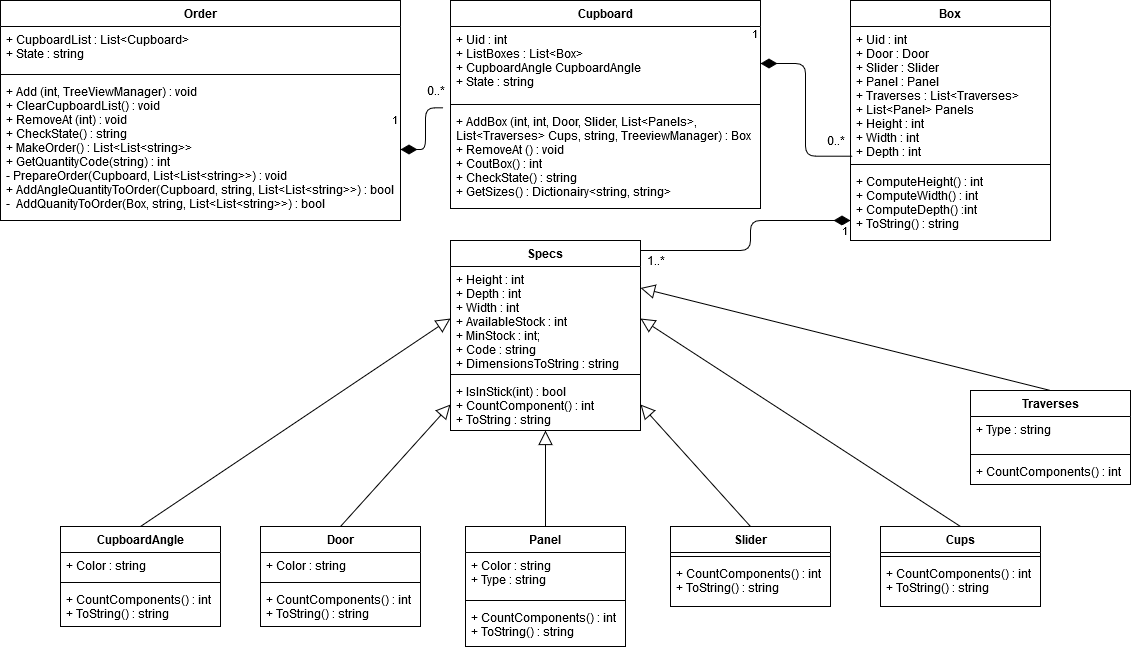

The diagram above was exported from draw.io. Its source (the exported page's mxGraphModel, read from the mxfile embedded in the PNG):
<mxGraphModel dx="1038" dy="575" grid="1" gridSize="10" guides="1" tooltips="1" connect="1" arrows="1" fold="1" page="1" pageScale="1" pageWidth="1169" pageHeight="827" math="0" shadow="0">
  <root>
    <mxCell id="WIyWlLk6GJQsqaUBKTNV-0" />
    <mxCell id="WIyWlLk6GJQsqaUBKTNV-1" parent="WIyWlLk6GJQsqaUBKTNV-0" />
    <mxCell id="aETTbcBO-UHg_RgbIxc2-12" value="1" style="endArrow=none;html=1;endSize=12;startArrow=diamondThin;startSize=14;startFill=1;edgeStyle=orthogonalEdgeStyle;align=left;verticalAlign=bottom;entryX=-0.023;entryY=1.099;entryDx=0;entryDy=0;entryPerimeter=0;endFill=0;" parent="WIyWlLk6GJQsqaUBKTNV-1" source="aETTbcBO-UHg_RgbIxc2-11" target="aETTbcBO-UHg_RgbIxc2-2" edge="1">
      <mxGeometry x="-1" y="22" relative="1" as="geometry">
        <mxPoint x="230" y="101" as="sourcePoint" />
        <mxPoint x="440" y="110" as="targetPoint" />
        <mxPoint x="-10" y="2" as="offset" />
      </mxGeometry>
    </mxCell>
    <mxCell id="aETTbcBO-UHg_RgbIxc2-17" value="1" style="endArrow=none;html=1;endSize=12;startArrow=diamondThin;startSize=14;startFill=1;edgeStyle=orthogonalEdgeStyle;align=left;verticalAlign=bottom;entryX=0.01;entryY=0.968;entryDx=0;entryDy=0;entryPerimeter=0;endFill=0;exitX=1;exitY=0.5;exitDx=0;exitDy=0;" parent="WIyWlLk6GJQsqaUBKTNV-1" source="aETTbcBO-UHg_RgbIxc2-2" target="aETTbcBO-UHg_RgbIxc2-14" edge="1">
      <mxGeometry x="-1" y="22" relative="1" as="geometry">
        <mxPoint x="640" y="111" as="sourcePoint" />
        <mxPoint x="845.4000000000001" y="135.346" as="targetPoint" />
        <mxPoint x="-10" y="2" as="offset" />
      </mxGeometry>
    </mxCell>
    <mxCell id="aETTbcBO-UHg_RgbIxc2-26" value="1" style="endArrow=none;html=1;endSize=12;startArrow=diamondThin;startSize=14;startFill=1;edgeStyle=orthogonalEdgeStyle;align=left;verticalAlign=bottom;endFill=0;" parent="WIyWlLk6GJQsqaUBKTNV-1" target="aETTbcBO-UHg_RgbIxc2-18" edge="1">
      <mxGeometry y="90" relative="1" as="geometry">
        <mxPoint x="860" y="260" as="sourcePoint" />
        <mxPoint x="735.4000000000001" y="204.346" as="targetPoint" />
        <mxPoint as="offset" />
        <Array as="points">
          <mxPoint x="760" y="260" />
          <mxPoint x="760" y="290" />
        </Array>
      </mxGeometry>
    </mxCell>
    <mxCell id="aETTbcBO-UHg_RgbIxc2-50" value="" style="endArrow=none;endFill=0;endSize=12;html=1;exitX=1;exitY=0.5;exitDx=0;exitDy=0;entryX=0.5;entryY=0;entryDx=0;entryDy=0;startSize=12;startArrow=block;startFill=0;" parent="WIyWlLk6GJQsqaUBKTNV-1" source="aETTbcBO-UHg_RgbIxc2-21" target="aETTbcBO-UHg_RgbIxc2-39" edge="1">
      <mxGeometry width="160" relative="1" as="geometry">
        <mxPoint x="290" y="374" as="sourcePoint" />
        <mxPoint x="680" y="430" as="targetPoint" />
      </mxGeometry>
    </mxCell>
    <mxCell id="aETTbcBO-UHg_RgbIxc2-52" value="" style="endArrow=none;endFill=0;endSize=12;html=1;exitX=1;exitY=0.5;exitDx=0;exitDy=0;entryX=0.5;entryY=0;entryDx=0;entryDy=0;startArrow=block;startFill=0;startSize=12;" parent="WIyWlLk6GJQsqaUBKTNV-1" source="aETTbcBO-UHg_RgbIxc2-19" target="aETTbcBO-UHg_RgbIxc2-43" edge="1">
      <mxGeometry width="160" relative="1" as="geometry">
        <mxPoint x="490" y="380" as="sourcePoint" />
        <mxPoint x="640" y="400" as="targetPoint" />
      </mxGeometry>
    </mxCell>
    <mxCell id="aETTbcBO-UHg_RgbIxc2-53" value="" style="endArrow=none;endFill=0;endSize=12;html=1;entryX=0.5;entryY=0;entryDx=0;entryDy=0;startArrow=block;startFill=0;startSize=12;" parent="WIyWlLk6GJQsqaUBKTNV-1" source="aETTbcBO-UHg_RgbIxc2-21" target="aETTbcBO-UHg_RgbIxc2-35" edge="1">
      <mxGeometry width="160" relative="1" as="geometry">
        <mxPoint x="520" y="410" as="sourcePoint" />
        <mxPoint x="610" y="430" as="targetPoint" />
      </mxGeometry>
    </mxCell>
    <mxCell id="aETTbcBO-UHg_RgbIxc2-54" value="" style="endArrow=none;endFill=0;endSize=12;html=1;exitX=0;exitY=0.5;exitDx=0;exitDy=0;entryX=0.5;entryY=0;entryDx=0;entryDy=0;startSize=12;startArrow=block;startFill=0;" parent="WIyWlLk6GJQsqaUBKTNV-1" source="aETTbcBO-UHg_RgbIxc2-21" target="aETTbcBO-UHg_RgbIxc2-31" edge="1">
      <mxGeometry width="160" relative="1" as="geometry">
        <mxPoint x="520" y="400" as="sourcePoint" />
        <mxPoint x="538" y="430" as="targetPoint" />
      </mxGeometry>
    </mxCell>
    <mxCell id="aETTbcBO-UHg_RgbIxc2-55" value="" style="endArrow=none;endFill=0;endSize=12;html=1;entryX=0.5;entryY=0;entryDx=0;entryDy=0;exitX=0;exitY=0.5;exitDx=0;exitDy=0;startArrow=block;startFill=0;startSize=12;" parent="WIyWlLk6GJQsqaUBKTNV-1" source="aETTbcBO-UHg_RgbIxc2-19" target="aETTbcBO-UHg_RgbIxc2-27" edge="1">
      <mxGeometry width="160" relative="1" as="geometry">
        <mxPoint x="460" y="413" as="sourcePoint" />
        <mxPoint x="620" y="413" as="targetPoint" />
      </mxGeometry>
    </mxCell>
    <mxCell id="FKc5Pqdn0euLZDNSttFq-8" value="" style="endArrow=none;endFill=0;endSize=12;html=1;exitX=1;exitY=0.25;exitDx=0;exitDy=0;entryX=0.5;entryY=0;entryDx=0;entryDy=0;startArrow=block;startFill=0;startSize=12;" parent="WIyWlLk6GJQsqaUBKTNV-1" source="aETTbcBO-UHg_RgbIxc2-18" target="FKc5Pqdn0euLZDNSttFq-4" edge="1">
      <mxGeometry width="160" relative="1" as="geometry">
        <mxPoint x="710" y="162" as="sourcePoint" />
        <mxPoint x="1070" y="330" as="targetPoint" />
      </mxGeometry>
    </mxCell>
    <mxCell id="aETTbcBO-UHg_RgbIxc2-18" value="Specs" style="swimlane;fontStyle=1;align=center;verticalAlign=top;childLayout=stackLayout;horizontal=1;startSize=26;horizontalStack=0;resizeParent=1;resizeParentMax=0;resizeLast=0;collapsible=1;marginBottom=0;" parent="WIyWlLk6GJQsqaUBKTNV-1" vertex="1">
      <mxGeometry x="460" y="280" width="190" height="190" as="geometry" />
    </mxCell>
    <mxCell id="aETTbcBO-UHg_RgbIxc2-19" value="+ Height : int&#10;+ Depth : int&#10;+ Width : int&#10;+ AvailableStock : int &#10;+ MinStock : int;&#10;+ Code : string&#10;+ DimensionsToString : string&#10;" style="text;strokeColor=none;fillColor=none;align=left;verticalAlign=top;spacingLeft=4;spacingRight=4;overflow=hidden;rotatable=0;points=[[0,0.5],[1,0.5]];portConstraint=eastwest;" parent="aETTbcBO-UHg_RgbIxc2-18" vertex="1">
      <mxGeometry y="26" width="190" height="104" as="geometry" />
    </mxCell>
    <mxCell id="aETTbcBO-UHg_RgbIxc2-20" value="" style="line;strokeWidth=1;fillColor=none;align=left;verticalAlign=middle;spacingTop=-1;spacingLeft=3;spacingRight=3;rotatable=0;labelPosition=right;points=[];portConstraint=eastwest;" parent="aETTbcBO-UHg_RgbIxc2-18" vertex="1">
      <mxGeometry y="130" width="190" height="8" as="geometry" />
    </mxCell>
    <mxCell id="aETTbcBO-UHg_RgbIxc2-21" value="+ IsInStick(int) : bool&#10;+ CountComponent() : int&#10;+ ToString : string&#10;" style="text;strokeColor=none;fillColor=none;align=left;verticalAlign=top;spacingLeft=4;spacingRight=4;overflow=hidden;rotatable=0;points=[[0,0.5],[1,0.5]];portConstraint=eastwest;" parent="aETTbcBO-UHg_RgbIxc2-18" vertex="1">
      <mxGeometry y="138" width="190" height="52" as="geometry" />
    </mxCell>
    <mxCell id="aETTbcBO-UHg_RgbIxc2-13" value="Box" style="swimlane;fontStyle=1;align=center;verticalAlign=top;childLayout=stackLayout;horizontal=1;startSize=26;horizontalStack=0;resizeParent=1;resizeParentMax=0;resizeLast=0;collapsible=1;marginBottom=0;" parent="WIyWlLk6GJQsqaUBKTNV-1" vertex="1">
      <mxGeometry x="860" y="40" width="200" height="240" as="geometry" />
    </mxCell>
    <mxCell id="aETTbcBO-UHg_RgbIxc2-14" value="+ Uid : int&#10;+ Door : Door&#10;+ Slider : Slider&#10;+ Panel : Panel&#10;+ Traverses : List&lt;Traverses&gt; &#10;+ List&lt;Panel&gt; Panels&#10;+ Height : int&#10;+ Width : int&#10;+ Depth : int&#10;" style="text;strokeColor=none;fillColor=none;align=left;verticalAlign=top;spacingLeft=4;spacingRight=4;overflow=hidden;rotatable=0;points=[[0,0.5],[1,0.5]];portConstraint=eastwest;" parent="aETTbcBO-UHg_RgbIxc2-13" vertex="1">
      <mxGeometry y="26" width="200" height="134" as="geometry" />
    </mxCell>
    <mxCell id="aETTbcBO-UHg_RgbIxc2-15" value="" style="line;strokeWidth=1;fillColor=none;align=left;verticalAlign=middle;spacingTop=-1;spacingLeft=3;spacingRight=3;rotatable=0;labelPosition=right;points=[];portConstraint=eastwest;" parent="aETTbcBO-UHg_RgbIxc2-13" vertex="1">
      <mxGeometry y="160" width="200" height="8" as="geometry" />
    </mxCell>
    <mxCell id="aETTbcBO-UHg_RgbIxc2-16" value="+ ComputeHeight() : int&#10;+ ComputeWidth() : int&#10;+ ComputeDepth() :int&#10;+ ToString() : string&#10;" style="text;strokeColor=none;fillColor=none;align=left;verticalAlign=top;spacingLeft=4;spacingRight=4;overflow=hidden;rotatable=0;points=[[0,0.5],[1,0.5]];portConstraint=eastwest;" parent="aETTbcBO-UHg_RgbIxc2-13" vertex="1">
      <mxGeometry y="168" width="200" height="72" as="geometry" />
    </mxCell>
    <mxCell id="aETTbcBO-UHg_RgbIxc2-8" value="Order" style="swimlane;fontStyle=1;align=center;verticalAlign=top;childLayout=stackLayout;horizontal=1;startSize=26;horizontalStack=0;resizeParent=1;resizeParentMax=0;resizeLast=0;collapsible=1;marginBottom=0;" parent="WIyWlLk6GJQsqaUBKTNV-1" vertex="1">
      <mxGeometry x="10" y="40" width="400" height="220" as="geometry" />
    </mxCell>
    <mxCell id="aETTbcBO-UHg_RgbIxc2-9" value="+ CupboardList : List&lt;Cupboard&gt;&#10;+ State : string" style="text;strokeColor=none;fillColor=none;align=left;verticalAlign=top;spacingLeft=4;spacingRight=4;overflow=hidden;rotatable=0;points=[[0,0.5],[1,0.5]];portConstraint=eastwest;" parent="aETTbcBO-UHg_RgbIxc2-8" vertex="1">
      <mxGeometry y="26" width="400" height="44" as="geometry" />
    </mxCell>
    <mxCell id="aETTbcBO-UHg_RgbIxc2-10" value="" style="line;strokeWidth=1;fillColor=none;align=left;verticalAlign=middle;spacingTop=-1;spacingLeft=3;spacingRight=3;rotatable=0;labelPosition=right;points=[];portConstraint=eastwest;" parent="aETTbcBO-UHg_RgbIxc2-8" vertex="1">
      <mxGeometry y="70" width="400" height="8" as="geometry" />
    </mxCell>
    <mxCell id="aETTbcBO-UHg_RgbIxc2-11" value="+ Add (int, TreeViewManager) : void&#10;+ ClearCupboardList() : void&#10;+ RemoveAt (int) : void&#10;+ CheckState() : string&#10;+ MakeOrder() : List&lt;List&lt;string&gt;&gt;&#10;+ GetQuantityCode(string) : int&#10;- PrepareOrder(Cupboard, List&lt;List&lt;string&gt;&gt;) : void&#10;+ AddAngleQuantityToOrder(Cupboard, string, List&lt;List&lt;string&gt;&gt;) : bool&#10;-  AddQuanityToOrder(Box, string, List&lt;List&lt;string&gt;&gt;) : bool" style="text;strokeColor=none;fillColor=none;align=left;verticalAlign=top;spacingLeft=4;spacingRight=4;overflow=hidden;rotatable=0;points=[[0,0.5],[1,0.5]];portConstraint=eastwest;" parent="aETTbcBO-UHg_RgbIxc2-8" vertex="1">
      <mxGeometry y="78" width="400" height="142" as="geometry" />
    </mxCell>
    <mxCell id="aETTbcBO-UHg_RgbIxc2-1" value="Cupboard" style="swimlane;fontStyle=1;align=center;verticalAlign=top;childLayout=stackLayout;horizontal=1;startSize=26;horizontalStack=0;resizeParent=1;resizeParentMax=0;resizeLast=0;collapsible=1;marginBottom=0;" parent="WIyWlLk6GJQsqaUBKTNV-1" vertex="1">
      <mxGeometry x="460" y="40" width="310" height="208" as="geometry" />
    </mxCell>
    <mxCell id="aETTbcBO-UHg_RgbIxc2-2" value="+ Uid : int&#10;+ ListBoxes : List&lt;Box&gt; &#10;+ CupboardAngle CupboardAngle&#10;+ State : string" style="text;strokeColor=none;fillColor=none;align=left;verticalAlign=top;spacingLeft=4;spacingRight=4;overflow=hidden;rotatable=0;points=[[0,0.5],[1,0.5]];portConstraint=eastwest;" parent="aETTbcBO-UHg_RgbIxc2-1" vertex="1">
      <mxGeometry y="26" width="310" height="74" as="geometry" />
    </mxCell>
    <mxCell id="aETTbcBO-UHg_RgbIxc2-3" value="" style="line;strokeWidth=1;fillColor=none;align=left;verticalAlign=middle;spacingTop=-1;spacingLeft=3;spacingRight=3;rotatable=0;labelPosition=right;points=[];portConstraint=eastwest;" parent="aETTbcBO-UHg_RgbIxc2-1" vertex="1">
      <mxGeometry y="100" width="310" height="8" as="geometry" />
    </mxCell>
    <mxCell id="aETTbcBO-UHg_RgbIxc2-4" value="+ AddBox (int, int, Door, Slider, List&lt;Panels&gt;, &#10;List&lt;Traverses&gt; Cups, string, TreeviewManager) : Box&#10;+ RemoveAt () : void&#10;+ CoutBox() : int&#10;+ CheckState() : string&#10;+ GetSizes() : Dictionairy&lt;string, string&gt;&#10;" style="text;strokeColor=none;fillColor=none;align=left;verticalAlign=top;spacingLeft=4;spacingRight=4;overflow=hidden;rotatable=0;points=[[0,0.5],[1,0.5]];portConstraint=eastwest;" parent="aETTbcBO-UHg_RgbIxc2-1" vertex="1">
      <mxGeometry y="108" width="310" height="100" as="geometry" />
    </mxCell>
    <mxCell id="aETTbcBO-UHg_RgbIxc2-35" value="Panel" style="swimlane;fontStyle=1;align=center;verticalAlign=top;childLayout=stackLayout;horizontal=1;startSize=26;horizontalStack=0;resizeParent=1;resizeParentMax=0;resizeLast=0;collapsible=1;marginBottom=0;" parent="WIyWlLk6GJQsqaUBKTNV-1" vertex="1">
      <mxGeometry x="475" y="566" width="160" height="120" as="geometry" />
    </mxCell>
    <mxCell id="aETTbcBO-UHg_RgbIxc2-36" value="+ Color : string&#10;+ Type : string" style="text;strokeColor=none;fillColor=none;align=left;verticalAlign=top;spacingLeft=4;spacingRight=4;overflow=hidden;rotatable=0;points=[[0,0.5],[1,0.5]];portConstraint=eastwest;" parent="aETTbcBO-UHg_RgbIxc2-35" vertex="1">
      <mxGeometry y="26" width="160" height="44" as="geometry" />
    </mxCell>
    <mxCell id="aETTbcBO-UHg_RgbIxc2-37" value="" style="line;strokeWidth=1;fillColor=none;align=left;verticalAlign=middle;spacingTop=-1;spacingLeft=3;spacingRight=3;rotatable=0;labelPosition=right;points=[];portConstraint=eastwest;" parent="aETTbcBO-UHg_RgbIxc2-35" vertex="1">
      <mxGeometry y="70" width="160" height="8" as="geometry" />
    </mxCell>
    <mxCell id="aETTbcBO-UHg_RgbIxc2-38" value="+ CountComponents() : int&#10;+ ToString() : string" style="text;strokeColor=none;fillColor=none;align=left;verticalAlign=top;spacingLeft=4;spacingRight=4;overflow=hidden;rotatable=0;points=[[0,0.5],[1,0.5]];portConstraint=eastwest;" parent="aETTbcBO-UHg_RgbIxc2-35" vertex="1">
      <mxGeometry y="78" width="160" height="42" as="geometry" />
    </mxCell>
    <mxCell id="aETTbcBO-UHg_RgbIxc2-39" value="Slider" style="swimlane;fontStyle=1;align=center;verticalAlign=top;childLayout=stackLayout;horizontal=1;startSize=26;horizontalStack=0;resizeParent=1;resizeParentMax=0;resizeLast=0;collapsible=1;marginBottom=0;" parent="WIyWlLk6GJQsqaUBKTNV-1" vertex="1">
      <mxGeometry x="680" y="566" width="160" height="80" as="geometry" />
    </mxCell>
    <mxCell id="aETTbcBO-UHg_RgbIxc2-41" value="" style="line;strokeWidth=1;fillColor=none;align=left;verticalAlign=middle;spacingTop=-1;spacingLeft=3;spacingRight=3;rotatable=0;labelPosition=right;points=[];portConstraint=eastwest;" parent="aETTbcBO-UHg_RgbIxc2-39" vertex="1">
      <mxGeometry y="26" width="160" height="8" as="geometry" />
    </mxCell>
    <mxCell id="aETTbcBO-UHg_RgbIxc2-42" value="+ CountComponents() : int&#10;+ ToString() : string" style="text;strokeColor=none;fillColor=none;align=left;verticalAlign=top;spacingLeft=4;spacingRight=4;overflow=hidden;rotatable=0;points=[[0,0.5],[1,0.5]];portConstraint=eastwest;" parent="aETTbcBO-UHg_RgbIxc2-39" vertex="1">
      <mxGeometry y="34" width="160" height="46" as="geometry" />
    </mxCell>
    <mxCell id="aETTbcBO-UHg_RgbIxc2-43" value="Cups" style="swimlane;fontStyle=1;align=center;verticalAlign=top;childLayout=stackLayout;horizontal=1;startSize=26;horizontalStack=0;resizeParent=1;resizeParentMax=0;resizeLast=0;collapsible=1;marginBottom=0;" parent="WIyWlLk6GJQsqaUBKTNV-1" vertex="1">
      <mxGeometry x="890" y="566" width="160" height="80" as="geometry" />
    </mxCell>
    <mxCell id="aETTbcBO-UHg_RgbIxc2-45" value="" style="line;strokeWidth=1;fillColor=none;align=left;verticalAlign=middle;spacingTop=-1;spacingLeft=3;spacingRight=3;rotatable=0;labelPosition=right;points=[];portConstraint=eastwest;" parent="aETTbcBO-UHg_RgbIxc2-43" vertex="1">
      <mxGeometry y="26" width="160" height="8" as="geometry" />
    </mxCell>
    <mxCell id="aETTbcBO-UHg_RgbIxc2-46" value="+ CountComponents() : int&#10;+ ToString() : string" style="text;strokeColor=none;fillColor=none;align=left;verticalAlign=top;spacingLeft=4;spacingRight=4;overflow=hidden;rotatable=0;points=[[0,0.5],[1,0.5]];portConstraint=eastwest;" parent="aETTbcBO-UHg_RgbIxc2-43" vertex="1">
      <mxGeometry y="34" width="160" height="46" as="geometry" />
    </mxCell>
    <mxCell id="aETTbcBO-UHg_RgbIxc2-31" value="Door" style="swimlane;fontStyle=1;align=center;verticalAlign=top;childLayout=stackLayout;horizontal=1;startSize=26;horizontalStack=0;resizeParent=1;resizeParentMax=0;resizeLast=0;collapsible=1;marginBottom=0;" parent="WIyWlLk6GJQsqaUBKTNV-1" vertex="1">
      <mxGeometry x="270" y="566" width="160" height="100" as="geometry" />
    </mxCell>
    <mxCell id="aETTbcBO-UHg_RgbIxc2-32" value="+ Color : string" style="text;strokeColor=none;fillColor=none;align=left;verticalAlign=top;spacingLeft=4;spacingRight=4;overflow=hidden;rotatable=0;points=[[0,0.5],[1,0.5]];portConstraint=eastwest;" parent="aETTbcBO-UHg_RgbIxc2-31" vertex="1">
      <mxGeometry y="26" width="160" height="26" as="geometry" />
    </mxCell>
    <mxCell id="aETTbcBO-UHg_RgbIxc2-33" value="" style="line;strokeWidth=1;fillColor=none;align=left;verticalAlign=middle;spacingTop=-1;spacingLeft=3;spacingRight=3;rotatable=0;labelPosition=right;points=[];portConstraint=eastwest;" parent="aETTbcBO-UHg_RgbIxc2-31" vertex="1">
      <mxGeometry y="52" width="160" height="8" as="geometry" />
    </mxCell>
    <mxCell id="aETTbcBO-UHg_RgbIxc2-34" value="+ CountComponents() : int&#10;+ ToString() : string" style="text;strokeColor=none;fillColor=none;align=left;verticalAlign=top;spacingLeft=4;spacingRight=4;overflow=hidden;rotatable=0;points=[[0,0.5],[1,0.5]];portConstraint=eastwest;" parent="aETTbcBO-UHg_RgbIxc2-31" vertex="1">
      <mxGeometry y="60" width="160" height="40" as="geometry" />
    </mxCell>
    <mxCell id="aETTbcBO-UHg_RgbIxc2-27" value="CupboardAngle" style="swimlane;fontStyle=1;align=center;verticalAlign=top;childLayout=stackLayout;horizontal=1;startSize=26;horizontalStack=0;resizeParent=1;resizeParentMax=0;resizeLast=0;collapsible=1;marginBottom=0;" parent="WIyWlLk6GJQsqaUBKTNV-1" vertex="1">
      <mxGeometry x="70" y="566" width="160" height="100" as="geometry" />
    </mxCell>
    <mxCell id="aETTbcBO-UHg_RgbIxc2-28" value="+ Color : string" style="text;strokeColor=none;fillColor=none;align=left;verticalAlign=top;spacingLeft=4;spacingRight=4;overflow=hidden;rotatable=0;points=[[0,0.5],[1,0.5]];portConstraint=eastwest;" parent="aETTbcBO-UHg_RgbIxc2-27" vertex="1">
      <mxGeometry y="26" width="160" height="26" as="geometry" />
    </mxCell>
    <mxCell id="aETTbcBO-UHg_RgbIxc2-29" value="" style="line;strokeWidth=1;fillColor=none;align=left;verticalAlign=middle;spacingTop=-1;spacingLeft=3;spacingRight=3;rotatable=0;labelPosition=right;points=[];portConstraint=eastwest;" parent="aETTbcBO-UHg_RgbIxc2-27" vertex="1">
      <mxGeometry y="52" width="160" height="8" as="geometry" />
    </mxCell>
    <mxCell id="aETTbcBO-UHg_RgbIxc2-30" value="+ CountComponents() : int&#10;+ ToString() : string&#10;" style="text;strokeColor=none;fillColor=none;align=left;verticalAlign=top;spacingLeft=4;spacingRight=4;overflow=hidden;rotatable=0;points=[[0,0.5],[1,0.5]];portConstraint=eastwest;" parent="aETTbcBO-UHg_RgbIxc2-27" vertex="1">
      <mxGeometry y="60" width="160" height="40" as="geometry" />
    </mxCell>
    <mxCell id="FKc5Pqdn0euLZDNSttFq-4" value="Traverses" style="swimlane;fontStyle=1;align=center;verticalAlign=top;childLayout=stackLayout;horizontal=1;startSize=26;horizontalStack=0;resizeParent=1;resizeParentMax=0;resizeLast=0;collapsible=1;marginBottom=0;" parent="WIyWlLk6GJQsqaUBKTNV-1" vertex="1">
      <mxGeometry x="980" y="430" width="160" height="94" as="geometry" />
    </mxCell>
    <mxCell id="FKc5Pqdn0euLZDNSttFq-5" value="+ Type : string" style="text;strokeColor=none;fillColor=none;align=left;verticalAlign=top;spacingLeft=4;spacingRight=4;overflow=hidden;rotatable=0;points=[[0,0.5],[1,0.5]];portConstraint=eastwest;" parent="FKc5Pqdn0euLZDNSttFq-4" vertex="1">
      <mxGeometry y="26" width="160" height="34" as="geometry" />
    </mxCell>
    <mxCell id="FKc5Pqdn0euLZDNSttFq-6" value="" style="line;strokeWidth=1;fillColor=none;align=left;verticalAlign=middle;spacingTop=-1;spacingLeft=3;spacingRight=3;rotatable=0;labelPosition=right;points=[];portConstraint=eastwest;" parent="FKc5Pqdn0euLZDNSttFq-4" vertex="1">
      <mxGeometry y="60" width="160" height="8" as="geometry" />
    </mxCell>
    <mxCell id="FKc5Pqdn0euLZDNSttFq-7" value="+ CountComponents() : int&#10;&#10;+ ToString() : string" style="text;strokeColor=none;fillColor=none;align=left;verticalAlign=top;spacingLeft=4;spacingRight=4;overflow=hidden;rotatable=0;points=[[0,0.5],[1,0.5]];portConstraint=eastwest;" parent="FKc5Pqdn0euLZDNSttFq-4" vertex="1">
      <mxGeometry y="68" width="160" height="26" as="geometry" />
    </mxCell>
    <mxCell id="YvYkMleamyuJylsXmsLT-3" value="1..*" style="text;html=1;align=center;verticalAlign=middle;resizable=0;points=[];autosize=1;" parent="WIyWlLk6GJQsqaUBKTNV-1" vertex="1">
      <mxGeometry x="650" y="290" width="30" height="20" as="geometry" />
    </mxCell>
    <mxCell id="YvYkMleamyuJylsXmsLT-4" value="0..*" style="text;html=1;align=center;verticalAlign=middle;resizable=0;points=[];autosize=1;" parent="WIyWlLk6GJQsqaUBKTNV-1" vertex="1">
      <mxGeometry x="830" y="170" width="30" height="20" as="geometry" />
    </mxCell>
    <mxCell id="YvYkMleamyuJylsXmsLT-5" value="0..*" style="text;html=1;align=center;verticalAlign=middle;resizable=0;points=[];autosize=1;" parent="WIyWlLk6GJQsqaUBKTNV-1" vertex="1">
      <mxGeometry x="430" y="120" width="30" height="20" as="geometry" />
    </mxCell>
  </root>
</mxGraphModel>